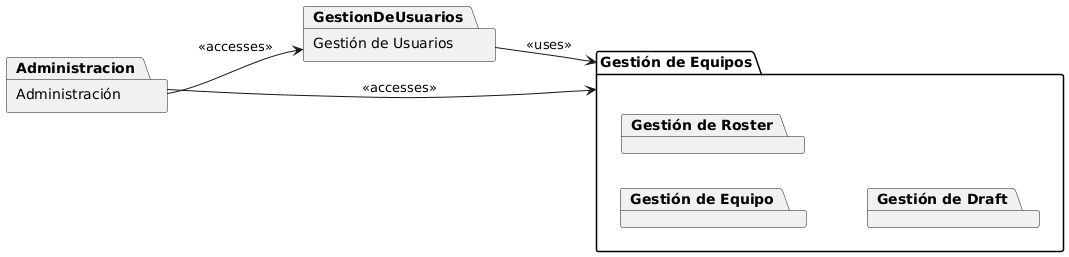

The diagram above was rendered by PlantUML. Its source (embedded in the PNG):
@startuml
left to right direction

package "Gestión de Usuarios" as GestionDeUsuarios

package "Gestión de Equipos" as GestionDeEquipos {

    package "Gestión de Equipo" 
    
    package "Gestión de Roster" 
    
    package "Gestión de Draft" 

}

package "Administración" as Administracion 

GestionDeUsuarios --> GestionDeEquipos : <<uses>>
Administracion --> GestionDeEquipos : <<accesses>>
Administracion --> GestionDeUsuarios : <<accesses>>
@enduml